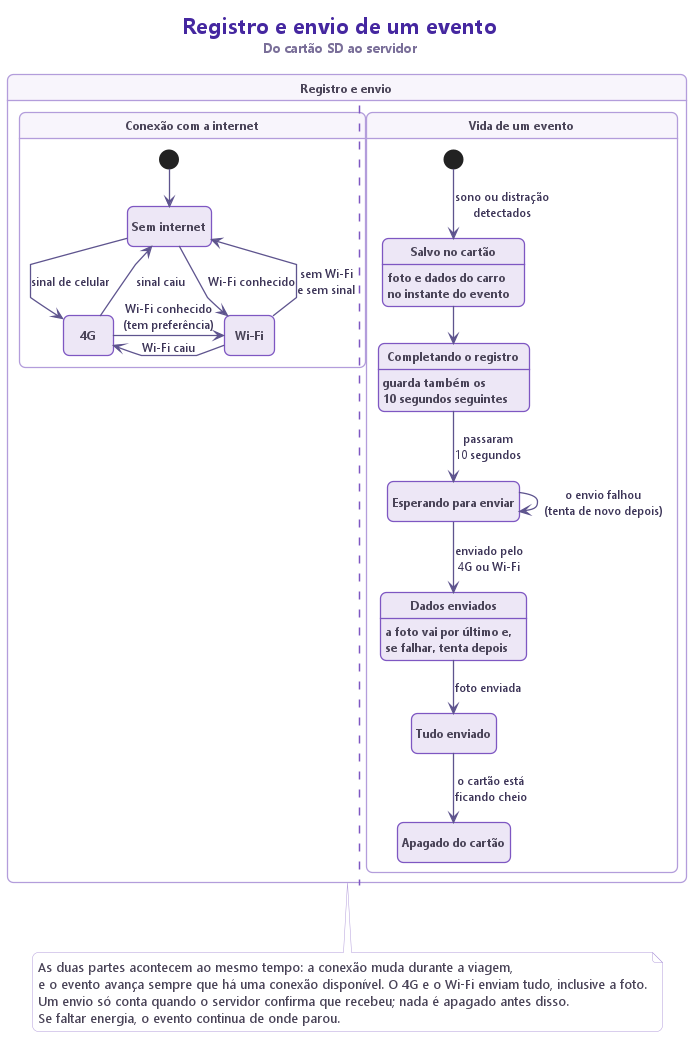

The diagram above was rendered by PlantUML. Its source (embedded in the PNG):
@startuml 04_gerenciador_eventos
skinparam defaultFontName "Segoe UI"
skinparam shadowing false
skinparam linetype polyline
skinparam nodesep 70
skinparam ranksep 70
skinparam roundCorner 12
skinparam ArrowColor #5E548E
skinparam ArrowThickness 1.3
skinparam ArrowFontColor #3D3558
skinparam ArrowFontSize 12
skinparam TitleFontColor #4527A0
skinparam state {
  BackgroundColor #EDE7F6
  BorderColor #7E57C2
  BorderThickness 1.3
  FontColor #311B92
  FontSize 13
  FontStyle bold
  AttributeFontColor #4A4458
  AttributeFontSize 12
  StartColor #4527A0
  EndColor #4527A0
}
skinparam state<<grupo>> {
  BackgroundColor #F8F5FC
  BorderColor #B39DDB
}
skinparam note {
  BackgroundColor #FFFFFF
  BorderColor #B39DDB
  FontColor #4A4458
}
hide empty description

title <size:22><b>Registro e envio de um evento</b></size>\n<size:13><color:#7A6F99>Do cartão SD ao servidor</color></size>

state "Registro e envio" as TUDO <<grupo>> {

  state "Conexão com a internet" as CONEXAO <<grupo>> {
    state "Sem internet" as OFFLINE
    state "4G" as G4
    state "Wi-Fi" as WIFI
    [*] --> OFFLINE
    OFFLINE -down-> G4 : sinal de celular
    OFFLINE -down-> WIFI : Wi-Fi conhecido
    G4 -right-> WIFI : Wi-Fi conhecido\n(tem preferência)
    WIFI -left-> G4 : Wi-Fi caiu
    G4 -up-> OFFLINE : sinal caiu
    WIFI -up-> OFFLINE : sem Wi-Fi\ne sem sinal
  }

  ||

  state "Vida de um evento" as EVENTO <<grupo>> {
    state "Salvo no cartão" as SALVO : foto e dados do carro\nno instante do evento
    state "Completando o registro" as COMPLETANDO : guarda também os\n10 segundos seguintes
    state "Esperando para enviar" as ESPERANDO
    state "Dados enviados" as PARCIAL : a foto vai por último e,\nse falhar, tenta depois
    state "Tudo enviado" as ENVIADO
    state "Apagado do cartão" as APAGADO

    [*] --> SALVO : sono ou distração\ndetectados
    SALVO -down-> COMPLETANDO
    COMPLETANDO -down-> ESPERANDO : passaram\n10 segundos
    ESPERANDO --> ESPERANDO : o envio falhou\n(tenta de novo depois)
    ESPERANDO -down-> PARCIAL : enviado pelo\n4G ou Wi-Fi
    PARCIAL -down-> ENVIADO : foto enviada
    ENVIADO -down-> APAGADO : o cartão está\nficando cheio
  }
}

note bottom of TUDO
  As duas partes acontecem ao mesmo tempo: a conexão muda durante a viagem,
  e o evento avança sempre que há uma conexão disponível. O 4G e o Wi-Fi enviam tudo, inclusive a foto.
  Um envio só conta quando o servidor confirma que recebeu; nada é apagado antes disso.
  Se faltar energia, o evento continua de onde parou.
end note

@enduml